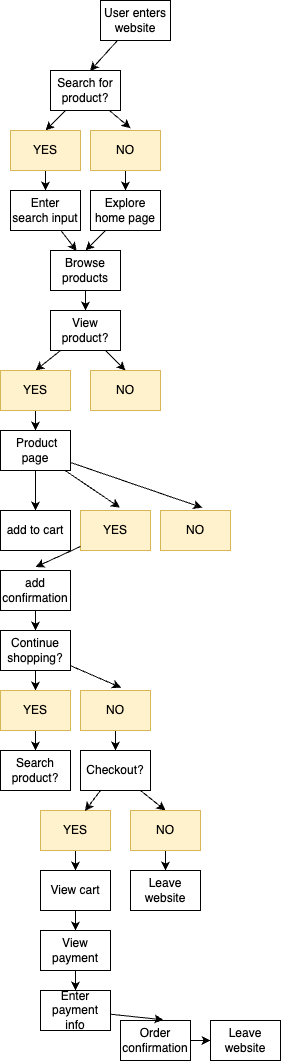

The diagram above was exported from draw.io. Its source (the exported page's mxGraphModel, read from the mxfile embedded in the PNG):
<mxGraphModel dx="1151" dy="669" grid="1" gridSize="10" guides="1" tooltips="1" connect="1" arrows="1" fold="1" page="1" pageScale="1" pageWidth="850" pageHeight="1100" math="0" shadow="0">
  <root>
    <mxCell id="0" />
    <mxCell id="1" parent="0" />
    <mxCell id="2" value="User enters website" style="rounded=0;whiteSpace=wrap;html=1;" vertex="1" parent="1">
      <mxGeometry x="100" y="30" width="70" height="40" as="geometry" />
    </mxCell>
    <mxCell id="8" style="edgeStyle=none;html=1;entryX=0.5;entryY=0;entryDx=0;entryDy=0;" edge="1" parent="1" source="3" target="6">
      <mxGeometry relative="1" as="geometry" />
    </mxCell>
    <mxCell id="3" value="Search for product?" style="rounded=0;whiteSpace=wrap;html=1;" vertex="1" parent="1">
      <mxGeometry x="50" y="100" width="70" height="40" as="geometry" />
    </mxCell>
    <mxCell id="4" style="edgeStyle=none;html=1;entryX=0.564;entryY=0.011;entryDx=0;entryDy=0;entryPerimeter=0;" edge="1" parent="1" source="2" target="3">
      <mxGeometry relative="1" as="geometry" />
    </mxCell>
    <mxCell id="13" style="edgeStyle=none;html=1;entryX=0.5;entryY=0;entryDx=0;entryDy=0;" edge="1" parent="1" source="6" target="10">
      <mxGeometry relative="1" as="geometry" />
    </mxCell>
    <mxCell id="6" value="YES" style="rounded=0;whiteSpace=wrap;html=1;fillColor=#fff2cc;strokeColor=#d6b656;" vertex="1" parent="1">
      <mxGeometry x="10" y="160" width="70" height="40" as="geometry" />
    </mxCell>
    <mxCell id="12" style="edgeStyle=none;html=1;entryX=0.5;entryY=0;entryDx=0;entryDy=0;" edge="1" parent="1" source="7" target="11">
      <mxGeometry relative="1" as="geometry" />
    </mxCell>
    <mxCell id="7" value="NO" style="rounded=0;whiteSpace=wrap;html=1;fillColor=#fff2cc;strokeColor=#d6b656;" vertex="1" parent="1">
      <mxGeometry x="90" y="160" width="70" height="40" as="geometry" />
    </mxCell>
    <mxCell id="9" style="edgeStyle=none;html=1;entryX=0.572;entryY=-0.058;entryDx=0;entryDy=0;entryPerimeter=0;" edge="1" parent="1" source="3" target="7">
      <mxGeometry relative="1" as="geometry" />
    </mxCell>
    <mxCell id="10" value="Enter search input" style="rounded=0;whiteSpace=wrap;html=1;" vertex="1" parent="1">
      <mxGeometry x="10" y="220" width="70" height="40" as="geometry" />
    </mxCell>
    <mxCell id="16" style="edgeStyle=none;html=1;entryX=0.5;entryY=0;entryDx=0;entryDy=0;" edge="1" parent="1" source="11" target="14">
      <mxGeometry relative="1" as="geometry" />
    </mxCell>
    <mxCell id="11" value="Explore home page" style="rounded=0;whiteSpace=wrap;html=1;" vertex="1" parent="1">
      <mxGeometry x="90" y="220" width="70" height="40" as="geometry" />
    </mxCell>
    <mxCell id="19" style="edgeStyle=none;html=1;exitX=0.5;exitY=1;exitDx=0;exitDy=0;entryX=0.5;entryY=0;entryDx=0;entryDy=0;" edge="1" parent="1" source="14" target="18">
      <mxGeometry relative="1" as="geometry" />
    </mxCell>
    <mxCell id="14" value="Browse products" style="rounded=0;whiteSpace=wrap;html=1;" vertex="1" parent="1">
      <mxGeometry x="50" y="280" width="70" height="40" as="geometry" />
    </mxCell>
    <mxCell id="17" style="edgeStyle=none;html=1;entryX=0.374;entryY=0.011;entryDx=0;entryDy=0;entryPerimeter=0;" edge="1" parent="1" source="10" target="14">
      <mxGeometry relative="1" as="geometry" />
    </mxCell>
    <mxCell id="22" style="edgeStyle=none;html=1;entryX=0.5;entryY=0;entryDx=0;entryDy=0;" edge="1" parent="1" source="18" target="20">
      <mxGeometry relative="1" as="geometry" />
    </mxCell>
    <mxCell id="23" style="edgeStyle=none;html=1;entryX=0.5;entryY=0;entryDx=0;entryDy=0;" edge="1" parent="1" source="18" target="21">
      <mxGeometry relative="1" as="geometry" />
    </mxCell>
    <mxCell id="18" value="View product?" style="rounded=0;whiteSpace=wrap;html=1;" vertex="1" parent="1">
      <mxGeometry x="50" y="340" width="70" height="40" as="geometry" />
    </mxCell>
    <mxCell id="26" style="edgeStyle=none;html=1;entryX=0.5;entryY=0;entryDx=0;entryDy=0;" edge="1" parent="1" source="20" target="24">
      <mxGeometry relative="1" as="geometry" />
    </mxCell>
    <mxCell id="20" value="YES" style="rounded=0;whiteSpace=wrap;html=1;fillColor=#fff2cc;strokeColor=#d6b656;" vertex="1" parent="1">
      <mxGeometry y="400" width="70" height="40" as="geometry" />
    </mxCell>
    <mxCell id="21" value="NO" style="rounded=0;whiteSpace=wrap;html=1;fillColor=#fff2cc;strokeColor=#d6b656;" vertex="1" parent="1">
      <mxGeometry x="90" y="400" width="70" height="40" as="geometry" />
    </mxCell>
    <mxCell id="27" style="edgeStyle=none;html=1;entryX=0.5;entryY=0;entryDx=0;entryDy=0;" edge="1" parent="1" source="24" target="25">
      <mxGeometry relative="1" as="geometry" />
    </mxCell>
    <mxCell id="24" value="&amp;nbsp;Product page" style="rounded=0;whiteSpace=wrap;html=1;" vertex="1" parent="1">
      <mxGeometry y="460" width="70" height="40" as="geometry" />
    </mxCell>
    <mxCell id="25" value="add to cart" style="rounded=0;whiteSpace=wrap;html=1;" vertex="1" parent="1">
      <mxGeometry y="540" width="70" height="40" as="geometry" />
    </mxCell>
    <mxCell id="28" value="YES" style="rounded=0;whiteSpace=wrap;html=1;strokeColor=#d6b656;fillColor=#fff2cc;" vertex="1" parent="1">
      <mxGeometry x="80" y="540" width="70" height="40" as="geometry" />
    </mxCell>
    <mxCell id="29" value="NO" style="rounded=0;whiteSpace=wrap;html=1;fillColor=#fff2cc;strokeColor=#d6b656;" vertex="1" parent="1">
      <mxGeometry x="160" y="540" width="70" height="40" as="geometry" />
    </mxCell>
    <mxCell id="30" style="edgeStyle=none;html=1;entryX=0.564;entryY=-0.072;entryDx=0;entryDy=0;entryPerimeter=0;" edge="1" parent="1" source="24" target="28">
      <mxGeometry relative="1" as="geometry" />
    </mxCell>
    <mxCell id="31" style="edgeStyle=none;html=1;entryX=0.596;entryY=-0.072;entryDx=0;entryDy=0;entryPerimeter=0;" edge="1" parent="1" source="24" target="29">
      <mxGeometry relative="1" as="geometry" />
    </mxCell>
    <mxCell id="35" style="edgeStyle=none;html=1;entryX=0.5;entryY=0;entryDx=0;entryDy=0;" edge="1" parent="1" source="32" target="34">
      <mxGeometry relative="1" as="geometry" />
    </mxCell>
    <mxCell id="32" value="add confirmation" style="rounded=0;whiteSpace=wrap;html=1;" vertex="1" parent="1">
      <mxGeometry y="600" width="70" height="40" as="geometry" />
    </mxCell>
    <mxCell id="33" style="edgeStyle=none;html=1;entryX=0.501;entryY=-0.086;entryDx=0;entryDy=0;entryPerimeter=0;" edge="1" parent="1" source="28" target="32">
      <mxGeometry relative="1" as="geometry" />
    </mxCell>
    <mxCell id="38" style="edgeStyle=none;html=1;entryX=0.5;entryY=0;entryDx=0;entryDy=0;" edge="1" parent="1" source="34" target="36">
      <mxGeometry relative="1" as="geometry" />
    </mxCell>
    <mxCell id="34" value="Continue shopping?" style="rounded=0;whiteSpace=wrap;html=1;" vertex="1" parent="1">
      <mxGeometry y="660" width="70" height="40" as="geometry" />
    </mxCell>
    <mxCell id="41" style="edgeStyle=none;html=1;entryX=0.5;entryY=0;entryDx=0;entryDy=0;" edge="1" parent="1" source="36" target="40">
      <mxGeometry relative="1" as="geometry" />
    </mxCell>
    <mxCell id="36" value="YES" style="rounded=0;whiteSpace=wrap;html=1;fillColor=#fff2cc;strokeColor=#d6b656;" vertex="1" parent="1">
      <mxGeometry y="720" width="70" height="40" as="geometry" />
    </mxCell>
    <mxCell id="43" style="edgeStyle=none;html=1;entryX=0.5;entryY=0;entryDx=0;entryDy=0;" edge="1" parent="1" source="37" target="42">
      <mxGeometry relative="1" as="geometry" />
    </mxCell>
    <mxCell id="37" value="NO" style="rounded=0;whiteSpace=wrap;html=1;fillColor=#fff2cc;strokeColor=#d6b656;" vertex="1" parent="1">
      <mxGeometry x="80" y="720" width="70" height="40" as="geometry" />
    </mxCell>
    <mxCell id="39" style="edgeStyle=none;html=1;entryX=0.58;entryY=-0.072;entryDx=0;entryDy=0;entryPerimeter=0;" edge="1" parent="1" source="34" target="37">
      <mxGeometry relative="1" as="geometry" />
    </mxCell>
    <mxCell id="40" value="Search product?" style="rounded=0;whiteSpace=wrap;html=1;" vertex="1" parent="1">
      <mxGeometry y="780" width="70" height="40" as="geometry" />
    </mxCell>
    <mxCell id="46" style="edgeStyle=none;html=1;entryX=0.5;entryY=0;entryDx=0;entryDy=0;" edge="1" parent="1" source="42" target="45">
      <mxGeometry relative="1" as="geometry" />
    </mxCell>
    <mxCell id="42" value="Checkout?" style="rounded=0;whiteSpace=wrap;html=1;" vertex="1" parent="1">
      <mxGeometry x="80" y="780" width="70" height="40" as="geometry" />
    </mxCell>
    <mxCell id="51" style="edgeStyle=none;html=1;" edge="1" parent="1" source="44" target="50">
      <mxGeometry relative="1" as="geometry" />
    </mxCell>
    <mxCell id="44" value="YES" style="rounded=0;whiteSpace=wrap;html=1;fillColor=#fff2cc;strokeColor=#d6b656;" vertex="1" parent="1">
      <mxGeometry x="40" y="840" width="70" height="40" as="geometry" />
    </mxCell>
    <mxCell id="49" style="edgeStyle=none;html=1;entryX=0.5;entryY=0;entryDx=0;entryDy=0;" edge="1" parent="1" source="45" target="48">
      <mxGeometry relative="1" as="geometry" />
    </mxCell>
    <mxCell id="45" value="NO" style="rounded=0;whiteSpace=wrap;html=1;fillColor=#fff2cc;strokeColor=#d6b656;" vertex="1" parent="1">
      <mxGeometry x="130" y="840" width="70" height="40" as="geometry" />
    </mxCell>
    <mxCell id="47" style="edgeStyle=none;html=1;entryX=0.636;entryY=0.011;entryDx=0;entryDy=0;entryPerimeter=0;" edge="1" parent="1" source="42" target="44">
      <mxGeometry relative="1" as="geometry" />
    </mxCell>
    <mxCell id="48" value="Leave website" style="rounded=0;whiteSpace=wrap;html=1;" vertex="1" parent="1">
      <mxGeometry x="130" y="900" width="70" height="40" as="geometry" />
    </mxCell>
    <mxCell id="53" style="edgeStyle=none;html=1;entryX=0.5;entryY=0;entryDx=0;entryDy=0;" edge="1" parent="1" source="50" target="52">
      <mxGeometry relative="1" as="geometry" />
    </mxCell>
    <mxCell id="50" value="View cart" style="rounded=0;whiteSpace=wrap;html=1;" vertex="1" parent="1">
      <mxGeometry x="40" y="900" width="70" height="40" as="geometry" />
    </mxCell>
    <mxCell id="55" style="edgeStyle=none;html=1;" edge="1" parent="1" source="52" target="54">
      <mxGeometry relative="1" as="geometry" />
    </mxCell>
    <mxCell id="52" value="View payment" style="rounded=0;whiteSpace=wrap;html=1;" vertex="1" parent="1">
      <mxGeometry x="40" y="960" width="70" height="40" as="geometry" />
    </mxCell>
    <mxCell id="54" value="Enter payment info" style="rounded=0;whiteSpace=wrap;html=1;" vertex="1" parent="1">
      <mxGeometry x="40" y="1020" width="70" height="40" as="geometry" />
    </mxCell>
    <mxCell id="59" style="edgeStyle=none;html=1;entryX=0;entryY=0.5;entryDx=0;entryDy=0;" edge="1" parent="1" source="56" target="58">
      <mxGeometry relative="1" as="geometry" />
    </mxCell>
    <mxCell id="56" value="Order confirmation" style="rounded=0;whiteSpace=wrap;html=1;" vertex="1" parent="1">
      <mxGeometry x="120" y="1050" width="70" height="40" as="geometry" />
    </mxCell>
    <mxCell id="57" style="edgeStyle=none;html=1;entryX=0.612;entryY=-0.017;entryDx=0;entryDy=0;entryPerimeter=0;" edge="1" parent="1" source="54" target="56">
      <mxGeometry relative="1" as="geometry" />
    </mxCell>
    <mxCell id="58" value="&lt;meta charset=&quot;utf-8&quot;&gt;Leave website" style="rounded=0;whiteSpace=wrap;html=1;" vertex="1" parent="1">
      <mxGeometry x="210" y="1050" width="70" height="40" as="geometry" />
    </mxCell>
  </root>
</mxGraphModel>